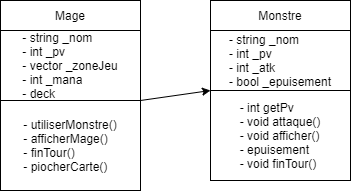

The diagram above was exported from draw.io. Its source (the exported page's mxGraphModel, read from the mxfile embedded in the PNG):
<mxGraphModel dx="619" dy="332" grid="1" gridSize="10" guides="1" tooltips="1" connect="1" arrows="1" fold="1" page="1" pageScale="1" pageWidth="827" pageHeight="1169" math="0" shadow="0">
  <root>
    <mxCell id="0" />
    <mxCell id="1" parent="0" />
    <mxCell id="X6T7tK_lFP70osieJw3V-1" value="Monstre" style="rounded=0;whiteSpace=wrap;html=1;" vertex="1" parent="1">
      <mxGeometry x="440" y="80" width="140" height="30" as="geometry" />
    </mxCell>
    <mxCell id="X6T7tK_lFP70osieJw3V-2" value="&lt;div style=&quot;text-align: left&quot;&gt;&lt;span&gt;- string _nom&lt;/span&gt;&lt;/div&gt;&lt;div style=&quot;text-align: left&quot;&gt;&lt;span&gt;- int _pv&lt;/span&gt;&lt;/div&gt;&lt;div style=&quot;text-align: left&quot;&gt;&lt;span&gt;- int _atk&lt;/span&gt;&lt;/div&gt;&lt;div style=&quot;text-align: left&quot;&gt;&lt;span&gt;- bool _epuisement&lt;/span&gt;&lt;/div&gt;" style="rounded=0;whiteSpace=wrap;html=1;" vertex="1" parent="1">
      <mxGeometry x="440" y="110" width="140" height="60" as="geometry" />
    </mxCell>
    <mxCell id="X6T7tK_lFP70osieJw3V-3" value="&lt;div style=&quot;text-align: left&quot;&gt;&lt;span&gt;- int getPv&lt;/span&gt;&lt;/div&gt;&lt;div style=&quot;text-align: left&quot;&gt;&lt;span&gt;- void attaque()&lt;/span&gt;&lt;/div&gt;&lt;div style=&quot;text-align: left&quot;&gt;&lt;span&gt;- void afficher()&lt;/span&gt;&lt;/div&gt;&lt;div style=&quot;text-align: left&quot;&gt;&lt;span&gt;- epuisement&lt;/span&gt;&lt;/div&gt;&lt;div style=&quot;text-align: left&quot;&gt;&lt;span&gt;- void finTour()&lt;/span&gt;&lt;/div&gt;" style="rounded=0;whiteSpace=wrap;html=1;" vertex="1" parent="1">
      <mxGeometry x="440" y="170" width="140" height="90" as="geometry" />
    </mxCell>
    <mxCell id="X6T7tK_lFP70osieJw3V-4" value="Mage" style="rounded=0;whiteSpace=wrap;html=1;" vertex="1" parent="1">
      <mxGeometry x="230" y="80" width="140" height="30" as="geometry" />
    </mxCell>
    <mxCell id="X6T7tK_lFP70osieJw3V-5" value="&lt;div style=&quot;text-align: left&quot;&gt;&lt;span&gt;- string _nom&lt;/span&gt;&lt;/div&gt;&lt;div style=&quot;text-align: left&quot;&gt;&lt;span&gt;- int _pv&lt;/span&gt;&lt;/div&gt;&lt;div style=&quot;text-align: left&quot;&gt;&lt;span&gt;- vector _zoneJeu&lt;br&gt;&lt;/span&gt;&lt;/div&gt;&lt;div style=&quot;text-align: left&quot;&gt;&lt;span&gt;- int _mana&lt;/span&gt;&lt;/div&gt;&lt;div style=&quot;text-align: left&quot;&gt;&lt;span&gt;- deck&lt;/span&gt;&lt;/div&gt;" style="rounded=0;whiteSpace=wrap;html=1;" vertex="1" parent="1">
      <mxGeometry x="230" y="110" width="140" height="70" as="geometry" />
    </mxCell>
    <mxCell id="X6T7tK_lFP70osieJw3V-6" value="&lt;div style=&quot;text-align: left&quot;&gt;- utiliserMonstre()&lt;/div&gt;&lt;div style=&quot;text-align: left&quot;&gt;- afficherMage()&lt;/div&gt;&lt;div style=&quot;text-align: left&quot;&gt;- finTour()&lt;/div&gt;&lt;div style=&quot;text-align: left&quot;&gt;- piocherCarte()&lt;/div&gt;" style="rounded=0;whiteSpace=wrap;html=1;" vertex="1" parent="1">
      <mxGeometry x="230" y="180" width="140" height="90" as="geometry" />
    </mxCell>
    <mxCell id="X6T7tK_lFP70osieJw3V-10" value="" style="endArrow=classic;html=1;exitX=1;exitY=0;exitDx=0;exitDy=0;entryX=0;entryY=0;entryDx=0;entryDy=0;" edge="1" parent="1" source="X6T7tK_lFP70osieJw3V-6" target="X6T7tK_lFP70osieJw3V-3">
      <mxGeometry width="50" height="50" relative="1" as="geometry">
        <mxPoint x="380" y="210" as="sourcePoint" />
        <mxPoint x="430" y="160" as="targetPoint" />
      </mxGeometry>
    </mxCell>
  </root>
</mxGraphModel>